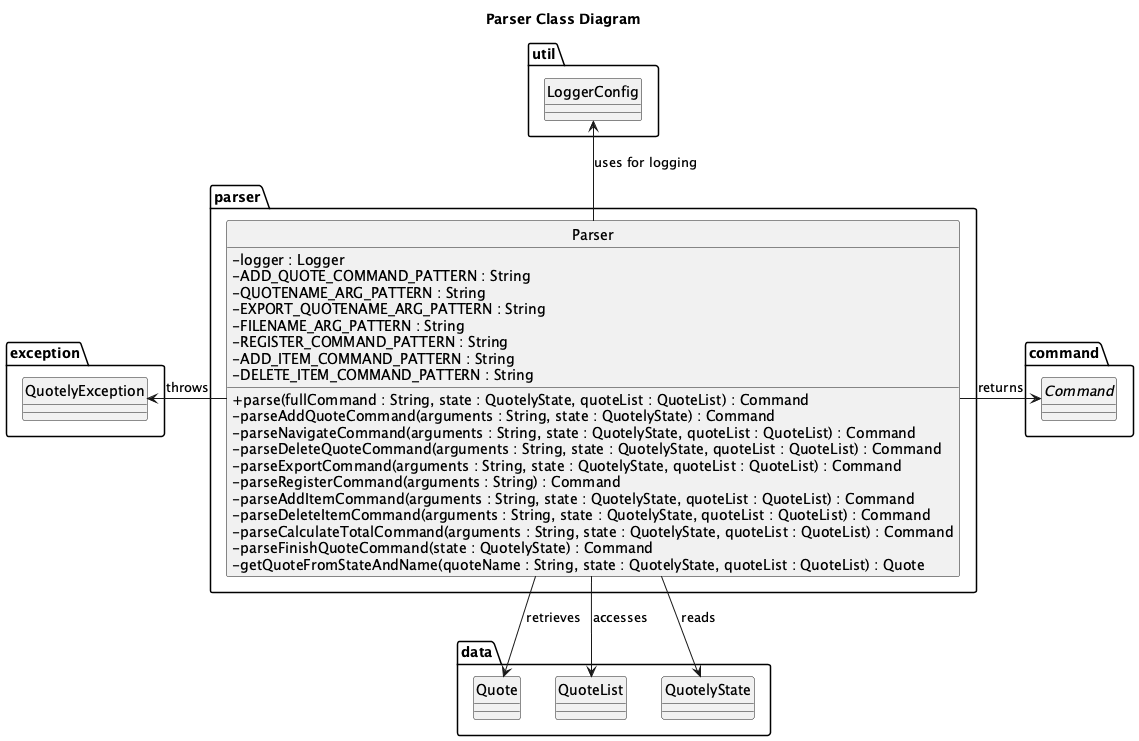

The diagram above was rendered by PlantUML. Its source (embedded in the PNG):
@startuml
hide circle
skinparam classAttributeIconSize 0

title Parser Class Diagram

package "parser" {
    class Parser {
        - logger : Logger
        - ADD_QUOTE_COMMAND_PATTERN : String
        - QUOTENAME_ARG_PATTERN : String
        - EXPORT_QUOTENAME_ARG_PATTERN : String
        - FILENAME_ARG_PATTERN : String
        - REGISTER_COMMAND_PATTERN : String
        - ADD_ITEM_COMMAND_PATTERN : String
        - DELETE_ITEM_COMMAND_PATTERN : String
        + parse(fullCommand : String, state : QuotelyState, quoteList : QuoteList) : Command
        - parseAddQuoteCommand(arguments : String, state : QuotelyState) : Command
        - parseNavigateCommand(arguments : String, state : QuotelyState, quoteList : QuoteList) : Command
        - parseDeleteQuoteCommand(arguments : String, state : QuotelyState, quoteList : QuoteList) : Command
        - parseExportCommand(arguments : String, state : QuotelyState, quoteList : QuoteList) : Command
        - parseRegisterCommand(arguments : String) : Command
        - parseAddItemCommand(arguments : String, state : QuotelyState, quoteList : QuoteList) : Command
        - parseDeleteItemCommand(arguments : String, state : QuotelyState, quoteList : QuoteList) : Command
        - parseCalculateTotalCommand(arguments : String, state : QuotelyState, quoteList : QuoteList) : Command
        - parseFinishQuoteCommand(state : QuotelyState) : Command
        - getQuoteFromStateAndName(quoteName : String, state : QuotelyState, quoteList : QuoteList) : Quote
    }
}

package "command" {
    abstract class Command
}

package "data" {
    class Quote
    class QuoteList
    class QuotelyState
}

package "util" {
    class LoggerConfig
}

package "exception" {
    class QuotelyException
}

LoggerConfig <-- Parser: uses for logging
QuotelyException <- Parser: throws

Parser -> Command : returns
Parser --> QuotelyState : reads
Parser --> QuoteList : accesses
Parser --> Quote : retrieves

@enduml